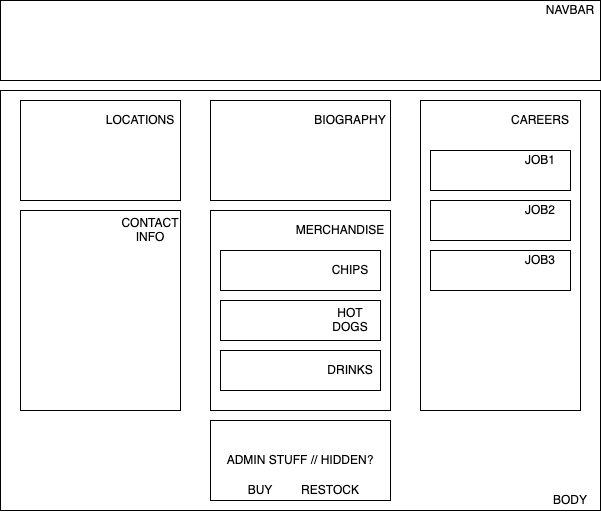

The diagram above was exported from draw.io. Its source (the exported page's mxGraphModel, read from the mxfile embedded in the PNG):
<mxGraphModel dx="610" dy="705" grid="1" gridSize="10" guides="1" tooltips="1" connect="1" arrows="1" fold="1" page="1" pageScale="1" pageWidth="850" pageHeight="1100" math="0" shadow="0">
  <root>
    <mxCell id="0" />
    <mxCell id="1" parent="0" />
    <mxCell id="iakHJcBGMUlV8rcsP4UF-10" value="" style="rounded=0;whiteSpace=wrap;html=1;" parent="1" vertex="1">
      <mxGeometry x="120" y="210" width="600" height="420" as="geometry" />
    </mxCell>
    <mxCell id="iakHJcBGMUlV8rcsP4UF-1" value="" style="rounded=0;whiteSpace=wrap;html=1;" parent="1" vertex="1">
      <mxGeometry x="120" y="120" width="600" height="80" as="geometry" />
    </mxCell>
    <mxCell id="iakHJcBGMUlV8rcsP4UF-2" value="NAVBAR" style="text;html=1;strokeColor=none;fillColor=none;align=center;verticalAlign=middle;whiteSpace=wrap;rounded=0;" parent="1" vertex="1">
      <mxGeometry x="670" y="120" width="40" height="20" as="geometry" />
    </mxCell>
    <mxCell id="iakHJcBGMUlV8rcsP4UF-4" value="" style="rounded=0;whiteSpace=wrap;html=1;" parent="1" vertex="1">
      <mxGeometry x="140" y="220" width="160" height="100" as="geometry" />
    </mxCell>
    <mxCell id="iakHJcBGMUlV8rcsP4UF-5" value="LOCATIONS" style="text;html=1;strokeColor=none;fillColor=none;align=center;verticalAlign=middle;whiteSpace=wrap;rounded=0;" parent="1" vertex="1">
      <mxGeometry x="240" y="230" width="40" height="20" as="geometry" />
    </mxCell>
    <mxCell id="iakHJcBGMUlV8rcsP4UF-8" value="" style="rounded=0;whiteSpace=wrap;html=1;" parent="1" vertex="1">
      <mxGeometry x="140" y="330" width="160" height="200" as="geometry" />
    </mxCell>
    <mxCell id="iakHJcBGMUlV8rcsP4UF-9" value="CONTACT INFO" style="text;html=1;strokeColor=none;fillColor=none;align=center;verticalAlign=middle;whiteSpace=wrap;rounded=0;" parent="1" vertex="1">
      <mxGeometry x="250" y="340" width="40" height="20" as="geometry" />
    </mxCell>
    <mxCell id="iakHJcBGMUlV8rcsP4UF-11" value="BODY" style="text;html=1;strokeColor=none;fillColor=none;align=center;verticalAlign=middle;whiteSpace=wrap;rounded=0;" parent="1" vertex="1">
      <mxGeometry x="670" y="610" width="40" height="20" as="geometry" />
    </mxCell>
    <mxCell id="iakHJcBGMUlV8rcsP4UF-13" value="" style="rounded=0;whiteSpace=wrap;html=1;" parent="1" vertex="1">
      <mxGeometry x="330" y="220" width="180" height="100" as="geometry" />
    </mxCell>
    <mxCell id="iakHJcBGMUlV8rcsP4UF-14" value="BIOGRAPHY" style="text;html=1;strokeColor=none;fillColor=none;align=center;verticalAlign=middle;whiteSpace=wrap;rounded=0;" parent="1" vertex="1">
      <mxGeometry x="450" y="230" width="40" height="20" as="geometry" />
    </mxCell>
    <mxCell id="iakHJcBGMUlV8rcsP4UF-15" value="" style="rounded=0;whiteSpace=wrap;html=1;" parent="1" vertex="1">
      <mxGeometry x="330" y="330" width="180" height="200" as="geometry" />
    </mxCell>
    <mxCell id="iakHJcBGMUlV8rcsP4UF-16" value="" style="rounded=0;whiteSpace=wrap;html=1;" parent="1" vertex="1">
      <mxGeometry x="340" y="370" width="160" height="40" as="geometry" />
    </mxCell>
    <mxCell id="iakHJcBGMUlV8rcsP4UF-17" value="" style="rounded=0;whiteSpace=wrap;html=1;" parent="1" vertex="1">
      <mxGeometry x="340" y="420" width="160" height="40" as="geometry" />
    </mxCell>
    <mxCell id="iakHJcBGMUlV8rcsP4UF-18" value="" style="rounded=0;whiteSpace=wrap;html=1;" parent="1" vertex="1">
      <mxGeometry x="340" y="470" width="160" height="40" as="geometry" />
    </mxCell>
    <mxCell id="iakHJcBGMUlV8rcsP4UF-22" value="MERCHANDISE" style="text;html=1;strokeColor=none;fillColor=none;align=center;verticalAlign=middle;whiteSpace=wrap;rounded=0;" parent="1" vertex="1">
      <mxGeometry x="440" y="340" width="40" height="20" as="geometry" />
    </mxCell>
    <mxCell id="iakHJcBGMUlV8rcsP4UF-25" value="" style="rounded=0;whiteSpace=wrap;html=1;" parent="1" vertex="1">
      <mxGeometry x="540" y="220" width="160" height="310" as="geometry" />
    </mxCell>
    <mxCell id="iakHJcBGMUlV8rcsP4UF-24" value="CAREERS" style="text;html=1;strokeColor=none;fillColor=none;align=center;verticalAlign=middle;whiteSpace=wrap;rounded=0;" parent="1" vertex="1">
      <mxGeometry x="640" y="230" width="40" height="20" as="geometry" />
    </mxCell>
    <mxCell id="iakHJcBGMUlV8rcsP4UF-27" value="" style="rounded=0;whiteSpace=wrap;html=1;" parent="1" vertex="1">
      <mxGeometry x="550" y="270" width="140" height="40" as="geometry" />
    </mxCell>
    <mxCell id="iakHJcBGMUlV8rcsP4UF-28" value="JOB1" style="text;html=1;strokeColor=none;fillColor=none;align=center;verticalAlign=middle;whiteSpace=wrap;rounded=0;" parent="1" vertex="1">
      <mxGeometry x="640" y="270" width="40" height="20" as="geometry" />
    </mxCell>
    <mxCell id="iakHJcBGMUlV8rcsP4UF-29" value="" style="rounded=0;whiteSpace=wrap;html=1;" parent="1" vertex="1">
      <mxGeometry x="550" y="320" width="140" height="40" as="geometry" />
    </mxCell>
    <mxCell id="iakHJcBGMUlV8rcsP4UF-30" value="JOB2" style="text;html=1;strokeColor=none;fillColor=none;align=center;verticalAlign=middle;whiteSpace=wrap;rounded=0;" parent="1" vertex="1">
      <mxGeometry x="640" y="320" width="40" height="20" as="geometry" />
    </mxCell>
    <mxCell id="iakHJcBGMUlV8rcsP4UF-31" value="" style="rounded=0;whiteSpace=wrap;html=1;" parent="1" vertex="1">
      <mxGeometry x="550" y="370" width="140" height="40" as="geometry" />
    </mxCell>
    <mxCell id="iakHJcBGMUlV8rcsP4UF-32" value="JOB3" style="text;html=1;strokeColor=none;fillColor=none;align=center;verticalAlign=middle;whiteSpace=wrap;rounded=0;" parent="1" vertex="1">
      <mxGeometry x="640" y="370" width="40" height="20" as="geometry" />
    </mxCell>
    <mxCell id="iakHJcBGMUlV8rcsP4UF-33" style="edgeStyle=orthogonalEdgeStyle;rounded=0;orthogonalLoop=1;jettySize=auto;html=1;exitX=0.5;exitY=1;exitDx=0;exitDy=0;" parent="1" source="iakHJcBGMUlV8rcsP4UF-11" target="iakHJcBGMUlV8rcsP4UF-11" edge="1">
      <mxGeometry relative="1" as="geometry" />
    </mxCell>
    <mxCell id="XyrXPmmG44qaRJRg5ZXO-5" value="HOT DOGS" style="text;html=1;strokeColor=none;fillColor=none;align=center;verticalAlign=middle;whiteSpace=wrap;rounded=0;" vertex="1" parent="1">
      <mxGeometry x="450" y="430" width="40" height="20" as="geometry" />
    </mxCell>
    <mxCell id="XyrXPmmG44qaRJRg5ZXO-6" value="CHIPS" style="text;html=1;strokeColor=none;fillColor=none;align=center;verticalAlign=middle;whiteSpace=wrap;rounded=0;" vertex="1" parent="1">
      <mxGeometry x="450" y="380" width="40" height="20" as="geometry" />
    </mxCell>
    <mxCell id="XyrXPmmG44qaRJRg5ZXO-7" value="&lt;div&gt;DRINKS&lt;/div&gt;" style="text;html=1;strokeColor=none;fillColor=none;align=center;verticalAlign=middle;whiteSpace=wrap;rounded=0;" vertex="1" parent="1">
      <mxGeometry x="450" y="480" width="40" height="20" as="geometry" />
    </mxCell>
    <mxCell id="XyrXPmmG44qaRJRg5ZXO-10" value="ADMIN STUFF // HIDDEN?" style="rounded=0;whiteSpace=wrap;html=1;" vertex="1" parent="1">
      <mxGeometry x="330" y="540" width="180" height="80" as="geometry" />
    </mxCell>
    <mxCell id="XyrXPmmG44qaRJRg5ZXO-3" value="RESTOCK" style="text;html=1;strokeColor=none;fillColor=none;align=center;verticalAlign=middle;whiteSpace=wrap;rounded=0;" vertex="1" parent="1">
      <mxGeometry x="430" y="600" width="40" height="20" as="geometry" />
    </mxCell>
    <mxCell id="XyrXPmmG44qaRJRg5ZXO-2" value="BUY" style="text;html=1;strokeColor=none;fillColor=none;align=center;verticalAlign=middle;whiteSpace=wrap;rounded=0;" vertex="1" parent="1">
      <mxGeometry x="360" y="600" width="40" height="20" as="geometry" />
    </mxCell>
  </root>
</mxGraphModel>